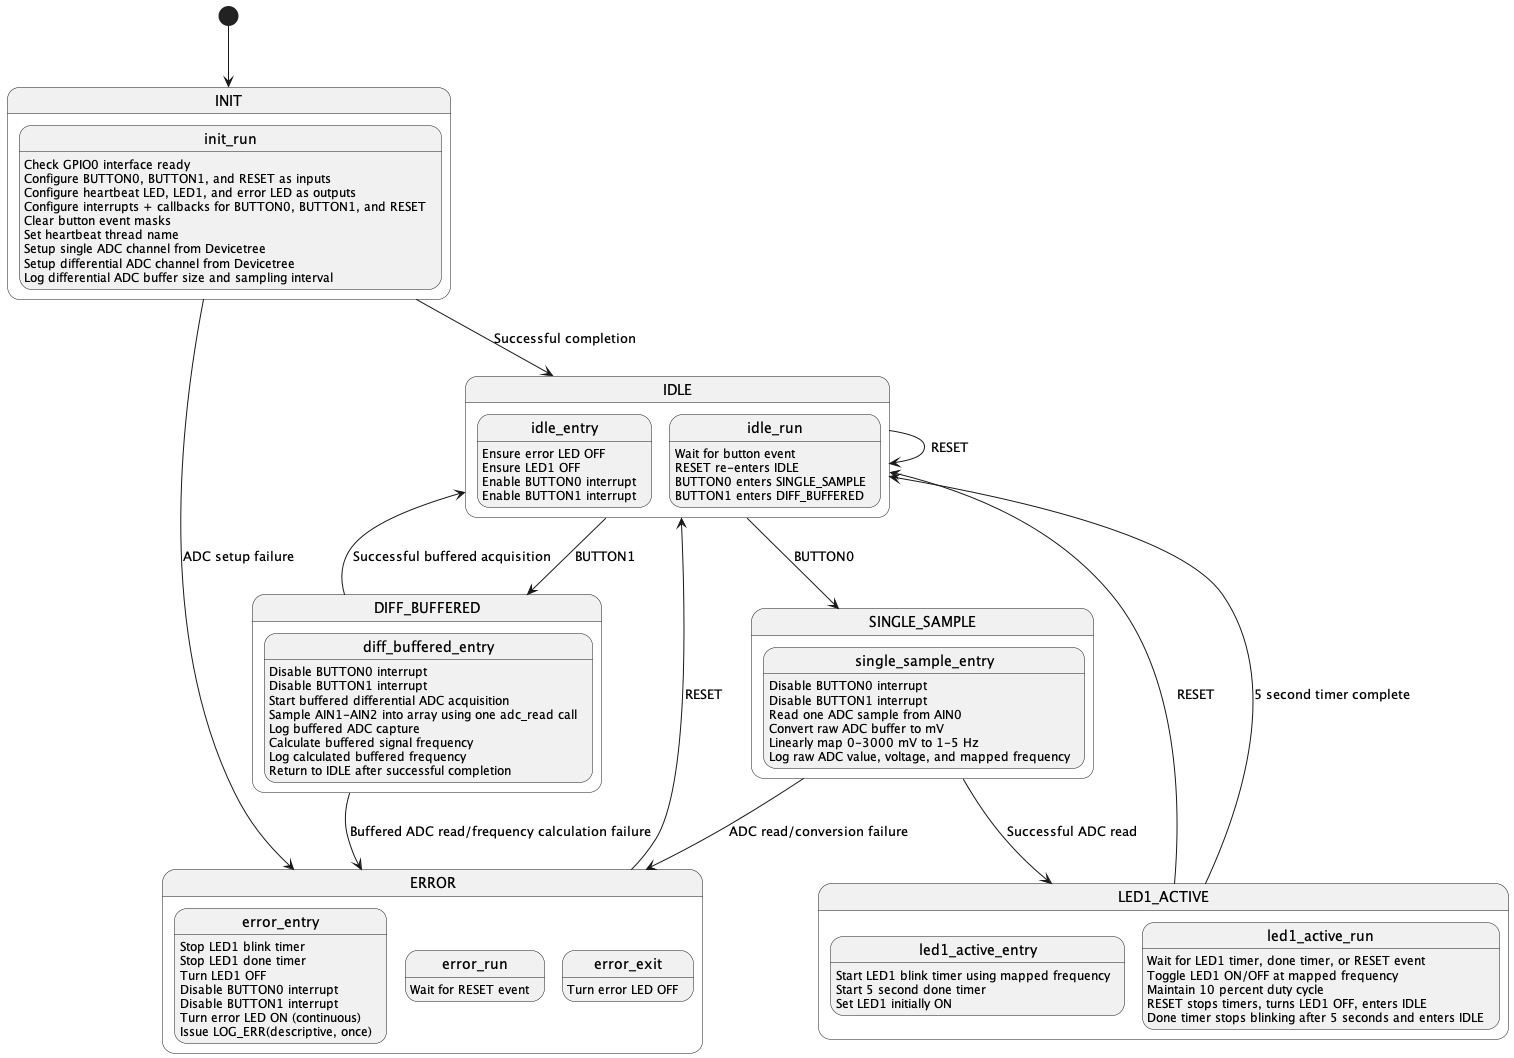

The diagram above was rendered by PlantUML. Its source (embedded in the PNG):
@startuml
[*] --> INIT

state INIT {
    init_run: Check GPIO0 interface ready
    init_run: Configure BUTTON0, BUTTON1, and RESET as inputs
    init_run: Configure heartbeat LED, LED1, and error LED as outputs
    init_run: Configure interrupts + callbacks for BUTTON0, BUTTON1, and RESET
    init_run: Clear button event masks
    init_run: Set heartbeat thread name
    init_run: Setup single ADC channel from Devicetree
    init_run: Setup differential ADC channel from Devicetree
    init_run: Log differential ADC buffer size and sampling interval
}

INIT -d-> IDLE : Successful completion
INIT -d-> ERROR : ADC setup failure

state IDLE {
    idle_entry: Ensure error LED OFF
    idle_entry: Ensure LED1 OFF
    idle_entry: Enable BUTTON0 interrupt
    idle_entry: Enable BUTTON1 interrupt
    idle_run: Wait for button event
    idle_run: RESET re-enters IDLE
    idle_run: BUTTON0 enters SINGLE_SAMPLE
    idle_run: BUTTON1 enters DIFF_BUFFERED
}

IDLE --> IDLE : RESET
IDLE --> SINGLE_SAMPLE : BUTTON0
IDLE --> DIFF_BUFFERED : BUTTON1

state SINGLE_SAMPLE {
    single_sample_entry: Disable BUTTON0 interrupt
    single_sample_entry: Disable BUTTON1 interrupt
    single_sample_entry: Read one ADC sample from AIN0
    single_sample_entry: Convert raw ADC buffer to mV
    single_sample_entry: Linearly map 0-3000 mV to 1-5 Hz
    single_sample_entry: Log raw ADC value, voltage, and mapped frequency
}

SINGLE_SAMPLE --> LED1_ACTIVE : Successful ADC read
SINGLE_SAMPLE --> ERROR : ADC read/conversion failure

state LED1_ACTIVE {
    led1_active_entry: Start LED1 blink timer using mapped frequency
    led1_active_entry: Start 5 second done timer
    led1_active_entry: Set LED1 initially ON
    led1_active_run: Wait for LED1 timer, done timer, or RESET event
    led1_active_run: Toggle LED1 ON/OFF at mapped frequency
    led1_active_run: Maintain 10 percent duty cycle
    led1_active_run: RESET stops timers, turns LED1 OFF, enters IDLE
    led1_active_run: Done timer stops blinking after 5 seconds and enters IDLE
}

LED1_ACTIVE --> IDLE : RESET
LED1_ACTIVE --> IDLE : 5 second timer complete

state DIFF_BUFFERED {
    diff_buffered_entry: Disable BUTTON0 interrupt
    diff_buffered_entry: Disable BUTTON1 interrupt
    diff_buffered_entry: Start buffered differential ADC acquisition
    diff_buffered_entry: Sample AIN1-AIN2 into array using one adc_read call
    diff_buffered_entry: Log buffered ADC capture
    diff_buffered_entry: Calculate buffered signal frequency
    diff_buffered_entry: Log calculated buffered frequency
    diff_buffered_entry: Return to IDLE after successful completion
}

DIFF_BUFFERED --> IDLE : Successful buffered acquisition
DIFF_BUFFERED --> ERROR : Buffered ADC read/frequency calculation failure

state ERROR {
    error_entry: Stop LED1 blink timer
    error_entry: Stop LED1 done timer
    error_entry: Turn LED1 OFF
    error_entry: Disable BUTTON0 interrupt
    error_entry: Disable BUTTON1 interrupt
    error_entry: Turn error LED ON (continuous)
    error_entry: Issue LOG_ERR(descriptive, once)
    error_run: Wait for RESET event
    error_exit: Turn error LED OFF
}

ERROR --> IDLE : RESET
@enduml